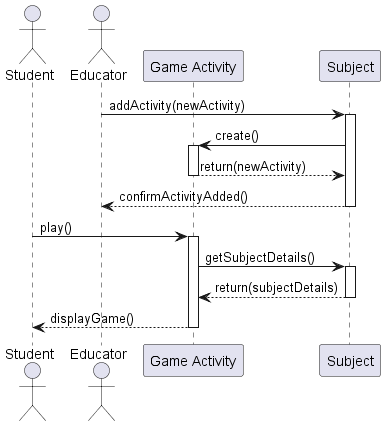

The diagram above was rendered by PlantUML. Its source (embedded in the PNG):
@startuml 10SequenceDiagram
actor Student as student
actor Educator as educator
participant "Game Activity" as GA
participant "Subject" as S

educator -> S : addActivity(newActivity)
activate S
S -> GA : create()
activate GA
GA --> S : return(newActivity)
deactivate GA
S --> educator : confirmActivityAdded()
deactivate S

student -> GA : play()
activate GA
GA -> S : getSubjectDetails()
activate S
S --> GA : return(subjectDetails)
deactivate S
GA --> student : displayGame()
deactivate GA
@enduml